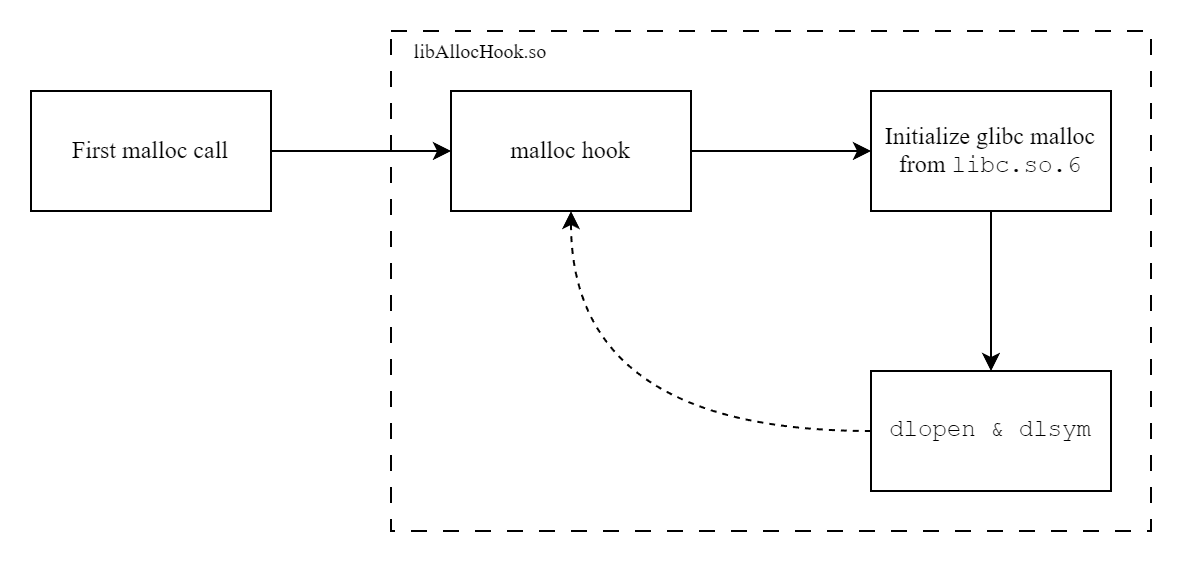

The diagram above was exported from draw.io. Its source (the exported page's mxGraphModel, read from the mxfile embedded in the PNG):
<mxGraphModel dx="1185" dy="689" grid="1" gridSize="10" guides="1" tooltips="1" connect="1" arrows="1" fold="1" page="1" pageScale="1" pageWidth="827" pageHeight="1169" math="0" shadow="0">
  <root>
    <mxCell id="0" />
    <mxCell id="1" parent="0" />
    <mxCell id="rKeoxDec5VPmMrZJW1WL-2" value="" style="rounded=0;whiteSpace=wrap;html=1;fillColor=none;dashed=1;dashPattern=8 8;" vertex="1" parent="1">
      <mxGeometry x="560" y="240" width="380" height="250" as="geometry" />
    </mxCell>
    <mxCell id="rKeoxDec5VPmMrZJW1WL-3" style="edgeStyle=orthogonalEdgeStyle;rounded=0;orthogonalLoop=1;jettySize=auto;html=1;exitX=1;exitY=0.5;exitDx=0;exitDy=0;entryX=0;entryY=0.5;entryDx=0;entryDy=0;" edge="1" parent="1" source="rKeoxDec5VPmMrZJW1WL-4" target="rKeoxDec5VPmMrZJW1WL-6">
      <mxGeometry relative="1" as="geometry" />
    </mxCell>
    <mxCell id="rKeoxDec5VPmMrZJW1WL-4" value="malloc hook" style="rounded=0;whiteSpace=wrap;html=1;fontFamily=Times New Roman;" vertex="1" parent="1">
      <mxGeometry x="590" y="270" width="120" height="60" as="geometry" />
    </mxCell>
    <mxCell id="rKeoxDec5VPmMrZJW1WL-5" style="edgeStyle=orthogonalEdgeStyle;rounded=0;orthogonalLoop=1;jettySize=auto;html=1;exitX=0.5;exitY=1;exitDx=0;exitDy=0;entryX=0.5;entryY=0;entryDx=0;entryDy=0;" edge="1" parent="1" source="rKeoxDec5VPmMrZJW1WL-6" target="rKeoxDec5VPmMrZJW1WL-8">
      <mxGeometry relative="1" as="geometry" />
    </mxCell>
    <mxCell id="rKeoxDec5VPmMrZJW1WL-6" value="Initialize glibc malloc from &lt;font face=&quot;Courier New&quot;&gt;libc.so.6&lt;/font&gt;" style="rounded=0;whiteSpace=wrap;html=1;fontFamily=Times New Roman;" vertex="1" parent="1">
      <mxGeometry x="800" y="270" width="120" height="60" as="geometry" />
    </mxCell>
    <mxCell id="rKeoxDec5VPmMrZJW1WL-16" style="edgeStyle=orthogonalEdgeStyle;rounded=0;orthogonalLoop=1;jettySize=auto;html=1;exitX=0;exitY=0.5;exitDx=0;exitDy=0;entryX=0.5;entryY=1;entryDx=0;entryDy=0;curved=1;dashed=1;" edge="1" parent="1" source="rKeoxDec5VPmMrZJW1WL-8" target="rKeoxDec5VPmMrZJW1WL-4">
      <mxGeometry relative="1" as="geometry" />
    </mxCell>
    <mxCell id="rKeoxDec5VPmMrZJW1WL-8" value="dlopen &amp;amp; dlsym" style="rounded=0;whiteSpace=wrap;html=1;fontFamily=Courier New;" vertex="1" parent="1">
      <mxGeometry x="800" y="410" width="120" height="60" as="geometry" />
    </mxCell>
    <mxCell id="rKeoxDec5VPmMrZJW1WL-11" style="edgeStyle=orthogonalEdgeStyle;rounded=0;orthogonalLoop=1;jettySize=auto;html=1;exitX=1;exitY=0.5;exitDx=0;exitDy=0;entryX=0;entryY=0.5;entryDx=0;entryDy=0;" edge="1" parent="1" source="rKeoxDec5VPmMrZJW1WL-12" target="rKeoxDec5VPmMrZJW1WL-4">
      <mxGeometry relative="1" as="geometry" />
    </mxCell>
    <mxCell id="rKeoxDec5VPmMrZJW1WL-12" value="First malloc call" style="rounded=0;whiteSpace=wrap;html=1;fontFamily=Times New Roman;" vertex="1" parent="1">
      <mxGeometry x="380" y="270" width="120" height="60" as="geometry" />
    </mxCell>
    <mxCell id="rKeoxDec5VPmMrZJW1WL-14" value="libAllocHook.so" style="text;html=1;align=center;verticalAlign=middle;whiteSpace=wrap;rounded=0;fontFamily=Times New Roman;fontSize=10;" vertex="1" parent="1">
      <mxGeometry x="560" y="240" width="90" height="20" as="geometry" />
    </mxCell>
  </root>
</mxGraphModel>